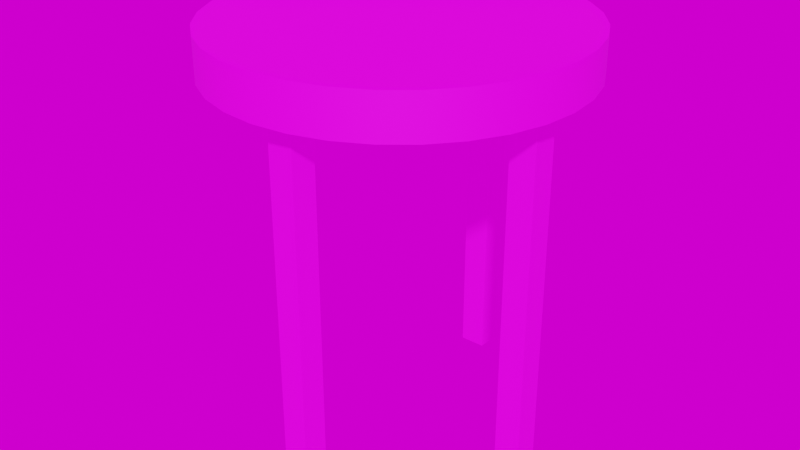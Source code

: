 # Source: testipalli.blend  (saved by Blender 3.6.13; exported with 4.5.12 LTS)
import bpy
from mathutils import Matrix  # noqa: F401  (used for matrix-valued properties, if any)

bpy.ops.wm.read_factory_settings(use_empty=True)
scene = bpy.context.scene
scene.name = 'Scene'

# ---- collections
col_collection = bpy.data.collections.new('Collection'); scene.collection.children.link(col_collection)

# ---- images (referenced by path relative to the original .blend; pixels are not part of the script)
import os
ASSET_DIR = os.environ.get("B2B_ASSET_DIR", "")  # directory of the original .blend (textures are referenced by path, not embedded)
HERE = os.path.dirname(os.path.abspath(__file__))  # packed textures are extracted next to this script under _unpacked/

def load_image(name, relpath, width, height, colorspace="sRGB"):
    """Load a texture the original file referenced (path relative to the .blend, or extracted next to this script)."""
    p = next((c for c in (os.path.join(HERE, relpath), os.path.join(ASSET_DIR, relpath)) if relpath and os.path.exists(c)), "")
    if p:
        img = bpy.data.images.load(p, check_existing=True)
        img.name = name
    else:  # same state as the original file: an image datablock whose file is absent (Cycles renders it pink)
        img = bpy.data.images.new(name, width, height)
        img.source = "FILE"
        img.filepath = "//" + (relpath or name)
    img.colorspace_settings.name = colorspace
    return img
img_shit_wood_jpg = load_image('shit wood.jpg', 'shit wood.jpg', 1024, 1024, 'sRGB')
img_abandoned_slipway_4k_hdr = load_image('abandoned_slipway_4k.hdr', 'abandoned_slipway_4k.hdr', 1024, 1024, 'Linear Rec.709')

# ---- materials (node trees are filled in below, after node groups)
mat_pallipuu = bpy.data.materials.new('pallipuu')

# ---- node groups
ng_auto_smooth = bpy.data.node_groups.new('Auto Smooth', 'GeometryNodeTree')
_s = ng_auto_smooth.interface.new_socket(name='Geometry', in_out='OUTPUT', socket_type='NodeSocketGeometry')
_s = ng_auto_smooth.interface.new_socket(name='Geometry', in_out='INPUT', socket_type='NodeSocketGeometry')
_s = ng_auto_smooth.interface.new_socket(name='Angle', in_out='INPUT', socket_type='NodeSocketFloat')
_s.subtype = 'ANGLE'
_s.min_value = 0.0
_s.max_value = 3.142
ng_auto_smooth.is_modifier = True
_N = ng_auto_smooth.nodes; _L = ng_auto_smooth.links
n0 = _N.new('NodeGroupOutput'); n0.name = 'Group Output'; n0.location = (480, -100)
n1 = _N.new('NodeGroupInput'); n1.name = 'Group Input'; n1.location = (-420, -300)
n2 = _N.new('NodeGroupInput'); n2.name = 'Group Input.001'; n2.location = (-60, -100)
n3 = _N.new('GeometryNodeSetShadeSmooth'); n3.name = 'Set Shade Smooth'; n3.location = (120, -100)
n3.domain = 'EDGE'
n4 = _N.new('GeometryNodeSetShadeSmooth'); n4.name = 'Set Shade Smooth.001'; n4.location = (300, -100)
n5 = _N.new('GeometryNodeInputMeshEdgeAngle'); n5.name = 'Edge Angle'; n5.location = (-420, -220)
n6 = _N.new('GeometryNodeInputEdgeSmooth'); n6.name = 'Is Edge Smooth'; n6.location = (-60, -160)
n7 = _N.new('GeometryNodeInputShadeSmooth'); n7.name = 'Is Face Smooth'; n7.location = (-240, -340)
n8 = _N.new('FunctionNodeBooleanMath'); n8.name = 'Boolean Math'; n8.location = (-60, -220)
n9 = _N.new('FunctionNodeCompare'); n9.name = 'Compare'; n9.location = (-240, -180)
n9.operation = 'LESS_EQUAL'
_L.new(n5.outputs[0], n9.inputs[0])
_L.new(n4.outputs[0], n0.inputs[0])
_L.new(n1.outputs[1], n9.inputs[1])
_L.new(n9.outputs[0], n8.inputs[0])
_L.new(n7.outputs[0], n8.inputs[1])
_L.new(n2.outputs[0], n3.inputs[0])
_L.new(n6.outputs[0], n3.inputs[1])
_L.new(n3.outputs[0], n4.inputs[0])
_L.new(n8.outputs[0], n3.inputs[2])
n0.is_active_output = True

# ---- material node trees
mat_pallipuu.use_nodes = True; mat_pallipuu.node_tree.nodes.clear()
_N = mat_pallipuu.node_tree.nodes; _L = mat_pallipuu.node_tree.links
n0 = _N.new('ShaderNodeBsdfPrincipled'); n0.name = 'Principled BSDF'; n0.location = (10, 300)
n0.distribution = 'GGX'
n0.subsurface_method = 'RANDOM_WALK_SKIN'
n0.inputs[3].default_value = 1.45
n0.inputs[27].default_value = (0.0, 0.0, 0.0, 1.0)
n0.inputs[28].default_value = 1.0
n1 = _N.new('ShaderNodeOutputMaterial'); n1.name = 'Material Output'; n1.location = (300, 300)
n2 = _N.new('ShaderNodeTexImage'); n2.name = 'Image Texture'; n2.location = (-383, 269)
n2.image = img_shit_wood_jpg
_L.new(n0.outputs[0], n1.inputs[0])
_L.new(n2.outputs[0], n0.inputs[0])
n1.is_active_output = True

# ---- world
world_world = bpy.data.worlds.new('World'); scene.world = world_world
world_world.use_nodes = True; world_world.node_tree.nodes.clear()
_N = world_world.node_tree.nodes; _L = world_world.node_tree.links
n0 = _N.new('ShaderNodeOutputWorld'); n0.name = 'World Output'; n0.location = (300, 300)
n1 = _N.new('ShaderNodeBackground'); n1.name = 'Background'; n1.location = (10, 300)
n2 = _N.new('ShaderNodeTexEnvironment'); n2.name = 'Environment Texture'; n2.location = (-283, 221)
n2.image = img_abandoned_slipway_4k_hdr
n3 = _N.new('ShaderNodeMapping'); n3.name = 'Mapping'; n3.location = (-463, 221)
n4 = _N.new('ShaderNodeTexCoord'); n4.name = 'Texture Coordinate'; n4.location = (-643, 221)
_L.new(n1.outputs[0], n0.inputs[0])
_L.new(n2.outputs[0], n1.inputs[0])
_L.new(n3.outputs[0], n2.inputs[0])
_L.new(n4.outputs[0], n3.inputs[0])
n0.is_active_output = True
world_world.color = (0.05088, 0.05088, 0.05088)
world_world.use_sun_shadow = False
world_world.sun_shadow_jitter_overblur = 0.0

# ---- meshes
me_cylinder = bpy.data.meshes.new('Cylinder')
me_cylinder.from_pydata([(0.0, 1.0, -1.0), (0.0, 1.0, 1.0), (0.1951, 0.9808, -1.0), (0.1951, 0.9808, 1.0), (0.3827, 0.9239, -1.0), (0.3827, 0.9239, 1.0), (0.5556, 0.8315, -1.0), (0.5556, 0.8315, 1.0), (0.7071, 0.7071, -1.0), (0.7071, 0.7071, 1.0), (0.8315, 0.5556, -1.0), (0.8315, 0.5556, 1.0), (0.9239, 0.3827, -1.0), (0.9239, 0.3827, 1.0), (0.9808, 0.1951, -1.0), (0.9808, 0.1951, 1.0), (1.0, 0.0, -1.0), (1.0, 0.0, 1.0), (0.9808, -0.1951, -1.0), (0.9808, -0.1951, 1.0), (0.9239, -0.3827, -1.0), (0.9239, -0.3827, 1.0), (0.8315, -0.5556, -1.0), (0.8315, -0.5556, 1.0), (0.7071, -0.7071, -1.0), (0.7071, -0.7071, 1.0), (0.5556, -0.8315, -1.0), (0.5556, -0.8315, 1.0), (0.3827, -0.9239, -1.0), (0.3827, -0.9239, 1.0), (0.1951, -0.9808, -1.0), (0.1951, -0.9808, 1.0), (0.0, -1.0, -1.0), (0.0, -1.0, 1.0), (-0.1951, -0.9808, -1.0), (-0.1951, -0.9808, 1.0), (-0.3827, -0.9239, -1.0), (-0.3827, -0.9239, 1.0), (-0.5556, -0.8315, -1.0), (-0.5556, -0.8315, 1.0), (-0.7071, -0.7071, -1.0), (-0.7071, -0.7071, 1.0), (-0.8315, -0.5556, -1.0), (-0.8315, -0.5556, 1.0), (-0.9239, -0.3827, -1.0), (-0.9239, -0.3827, 1.0), (-0.9808, -0.1951, -1.0), (-0.9808, -0.1951, 1.0), (-1.0, 0.0, -1.0), (-1.0, 0.0, 1.0), (-0.9808, 0.1951, -1.0), (-0.9808, 0.1951, 1.0), (-0.9239, 0.3827, -1.0), (-0.9239, 0.3827, 1.0), (-0.8315, 0.5556, -1.0), (-0.8315, 0.5556, 1.0), (-0.7071, 0.7071, -1.0), (-0.7071, 0.7071, 1.0), (-0.5556, 0.8315, -1.0), (-0.5556, 0.8315, 1.0), (-0.3827, 0.9239, -1.0), (-0.3827, 0.9239, 1.0), (-0.1951, 0.9808, -1.0), (-0.1951, 0.9808, 1.0)], [], [(0, 1, 3, 2), (2, 3, 5, 4), (4, 5, 7, 6), (6, 7, 9, 8), (8, 9, 11, 10), (10, 11, 13, 12), (12, 13, 15, 14), (14, 15, 17, 16), (16, 17, 19, 18), (18, 19, 21, 20), (20, 21, 23, 22), (22, 23, 25, 24), (24, 25, 27, 26), (26, 27, 29, 28), (28, 29, 31, 30), (30, 31, 33, 32), (32, 33, 35, 34), (34, 35, 37, 36), (36, 37, 39, 38), (38, 39, 41, 40), (40, 41, 43, 42), (42, 43, 45, 44), (44, 45, 47, 46), (46, 47, 49, 48), (48, 49, 51, 50), (50, 51, 53, 52), (52, 53, 55, 54), (54, 55, 57, 56), (56, 57, 59, 58), (58, 59, 61, 60), (3, 1, 63, 61, 59, 57, 55, 53, 51, 49, 47, 45, 43, 41, 39, 37, 35, 33, 31, 29, 27, 25, 23, 21, 19, 17, 15, 13, 11, 9, 7, 5), (60, 61, 63, 62), (62, 63, 1, 0), (0, 2, 4, 6, 8, 10, 12, 14, 16, 18, 20, 22, 24, 26, 28, 30, 32, 34, 36, 38, 40, 42, 44, 46, 48, 50, 52, 54, 56, 58, 60, 62)])
me_cylinder.polygons.foreach_set('use_smooth', [True] * 34)
_uv = me_cylinder.uv_layers.new(name='UVMap')
_uv.uv.foreach_set('vector', [1.0, 0.5, 1.0, 1.0, 0.9688, 1.0, 0.9688, 0.5, 0.9688, 0.5, 0.9688, 1.0, 0.9375, 1.0, 0.9375, 0.5, 0.9375, 0.5, 0.9375, 1.0, 0.9062, 1.0, 0.9062, 0.5, 0.9062, 0.5, 0.9062, 1.0, 0.875, 1.0, 0.875, 0.5, 0.875, 0.5, 0.875, 1.0, 0.8438, 1.0, 0.8438, 0.5, 0.8438, 0.5, 0.8438, 1.0, 0.8125, 1.0, 0.8125, 0.5, 0.8125, 0.5, 0.8125, 1.0, 0.7812, 1.0, 0.7812, 0.5, 0.7812, 0.5, 0.7812, 1.0, 0.75, 1.0, 0.75, 0.5, 0.75, 0.5, 0.75, 1.0, 0.7188, 1.0, 0.7188, 0.5, 0.7188, 0.5, 0.7188, 1.0, 0.6875, 1.0, 0.6875, 0.5, 0.6875, 0.5, 0.6875, 1.0, 0.6562, 1.0, 0.6562, 0.5, 0.6562, 0.5, 0.6562, 1.0, 0.625, 1.0, 0.625, 0.5, 0.625, 0.5, 0.625, 1.0, 0.5938, 1.0, 0.5938, 0.5, 0.5938, 0.5, 0.5938, 1.0, 0.5625, 1.0, 0.5625, 0.5, 0.5625, 0.5, 0.5625, 1.0, 0.5312, 1.0, 0.5312, 0.5, 0.5312, 0.5, 0.5312, 1.0, 0.5, 1.0, 0.5, 0.5, 0.5, 0.5, 0.5, 1.0, 0.4688, 1.0, 0.4688, 0.5, 0.4688, 0.5, 0.4688, 1.0, 0.4375, 1.0, 0.4375, 0.5, 0.4375, 0.5, 0.4375, 1.0, 0.4062, 1.0, 0.4062, 0.5, 0.4062, 0.5, 0.4062, 1.0, 0.375, 1.0, 0.375, 0.5, 0.375, 0.5, 0.375, 1.0, 0.3438, 1.0, 0.3438, 0.5, 0.3438, 0.5, 0.3438, 1.0, 0.3125, 1.0, 0.3125, 0.5, 0.3125, 0.5, 0.3125, 1.0, 0.2812, 1.0, 0.2812, 0.5, 0.2812, 0.5, 0.2812, 1.0, 0.25, 1.0, 0.25, 0.5, 0.25, 0.5, 0.25, 1.0, 0.2188, 1.0, 0.2188, 0.5, 0.2188, 0.5, 0.2188, 1.0, 0.1875, 1.0, 0.1875, 0.5, 0.1875, 0.5, 0.1875, 1.0, 0.1562, 1.0, 0.1562, 0.5, 0.1562, 0.5, 0.1562, 1.0, 0.125, 1.0, 0.125, 0.5, 0.125, 0.5, 0.125, 1.0, 0.09375, 1.0, 0.09375, 0.5, 0.09375, 0.5, 0.09375, 1.0, 0.0625, 1.0, 0.0625, 0.5, 0.2968, 0.4854, 0.25, 0.49, 0.2032, 0.4854, 0.1582, 0.4717, 0.1167, 0.4496, 0.08029, 0.4197, 0.05045, 0.3833, 0.02827, 0.3418, 0.01461, 0.2968, 0.01, 0.25, 0.01461, 0.2032, 0.02827, 0.1582, 0.05045, 0.1167, 0.08029, 0.08029, 0.1167, 0.05045, 0.1582, 0.02827, 0.2032, 0.01461, 0.25, 0.01, 0.2968, 0.01461, 0.3418, 0.02827, 0.3833, 0.05045, 0.4197, 0.08029, 0.4496, 0.1167, 0.4717, 0.1582, 0.4854, 0.2032, 0.49, 0.25, 0.4854, 0.2968, 0.4717, 0.3418, 0.4496, 0.3833, 0.4197, 0.4197, 0.3833, 0.4496, 0.3418, 0.4717, 0.0625, 0.5, 0.0625, 1.0, 0.03125, 1.0, 0.03125, 0.5, 0.03125, 0.5, 0.03125, 1.0, 0.0, 1.0, 0.0, 0.5, 0.75, 0.49, 0.7968, 0.4854, 0.8418, 0.4717, 0.8833, 0.4496, 0.9197, 0.4197, 0.9496, 0.3833, 0.9717, 0.3418, 0.9854, 0.2968, 0.99, 0.25, 0.9854, 0.2032, 0.9717, 0.1582, 0.9496, 0.1167, 0.9197, 0.08029, 0.8833, 0.05045, 0.8418, 0.02827, 0.7968, 0.01461, 0.75, 0.01, 0.7032, 0.01461, 0.6582, 0.02827, 0.6167, 0.05045, 0.5803, 0.08029, 0.5504, 0.1167, 0.5283, 0.1582, 0.5146, 0.2032, 0.51, 0.25, 0.5146, 0.2968, 0.5283, 0.3418, 0.5504, 0.3833, 0.5803, 0.4197, 0.6167, 0.4496, 0.6582, 0.4717, 0.7032, 0.4854])
me_cylinder.materials.append(mat_pallipuu)
me_cylinder.update()
me_cube = bpy.data.meshes.new('Cube')
me_cube.from_pydata([(-1.0, -1.0, -1.0), (-1.0, -1.0, 1.0), (-1.0, 1.0, -1.0), (-1.0, 1.0, 1.0), (1.0, -1.0, -1.0), (1.0, -1.0, 1.0), (1.0, 1.0, -1.0), (1.0, 1.0, 1.0)], [], [(0, 1, 3, 2), (2, 3, 7, 6), (6, 7, 5, 4), (4, 5, 1, 0), (2, 6, 4, 0), (7, 3, 1, 5)])
me_cube.polygons.foreach_set('use_smooth', [True] * 6)
_uv = me_cube.uv_layers.new(name='UVMap')
_uv.uv.foreach_set('vector', [0.375, 0.0, 0.625, 0.0, 0.625, 0.25, 0.375, 0.25, 0.375, 0.25, 0.625, 0.25, 0.625, 0.5, 0.375, 0.5, 0.375, 0.5, 0.625, 0.5, 0.625, 0.75, 0.375, 0.75, 0.375, 0.75, 0.625, 0.75, 0.625, 1.0, 0.375, 1.0, 0.125, 0.5, 0.375, 0.5, 0.375, 0.75, 0.125, 0.75, 0.625, 0.5, 0.875, 0.5, 0.875, 0.75, 0.625, 0.75])
me_cube.materials.append(mat_pallipuu)
me_cube.update()
me_cube_001 = bpy.data.meshes.new('Cube.001')
me_cube_001.from_pydata([(-1.0, -1.0, -1.0), (-1.0, -1.0, 1.0), (-1.0, 1.0, -1.0), (-1.0, 1.0, 1.0), (1.0, -1.0, -1.0), (1.0, -1.0, 1.0), (1.0, 1.0, -1.0), (1.0, 1.0, 1.0)], [], [(0, 1, 3, 2), (2, 3, 7, 6), (6, 7, 5, 4), (4, 5, 1, 0), (2, 6, 4, 0), (7, 3, 1, 5)])
me_cube_001.polygons.foreach_set('use_smooth', [True] * 6)
_uv = me_cube_001.uv_layers.new(name='UVMap')
_uv.uv.foreach_set('vector', [0.375, 0.0, 0.625, 0.0, 0.625, 0.25, 0.375, 0.25, 0.375, 0.25, 0.625, 0.25, 0.625, 0.5, 0.375, 0.5, 0.375, 0.5, 0.625, 0.5, 0.625, 0.75, 0.375, 0.75, 0.375, 0.75, 0.625, 0.75, 0.625, 1.0, 0.375, 1.0, 0.125, 0.5, 0.375, 0.5, 0.375, 0.75, 0.125, 0.75, 0.625, 0.5, 0.875, 0.5, 0.875, 0.75, 0.625, 0.75])
me_cube_001.materials.append(mat_pallipuu)
me_cube_001.update()

# ---- objects
ob_cylinder = bpy.data.objects.new('Cylinder', me_cylinder)
ob_cube = bpy.data.objects.new('Cube', me_cube)
ob_cube_001 = bpy.data.objects.new('Cube.001', me_cube_001)

# ---- transforms, parenting, visibility, modifiers, constraints
ob_cylinder.location = (0.0, 0.0, 0.8883)
ob_cylinder.scale = (0.4268, 0.4268, 0.05081)
_m = ob_cylinder.modifiers.new('Auto Smooth', 'NODES')
_m.node_group = ng_auto_smooth
_gi = [s.identifier for s in ng_auto_smooth.interface.items_tree if s.item_type == 'SOCKET' and s.in_out == 'INPUT']
_m[_gi[1]] = 0.5236  # Angle
ob_cube.location = (9.445e-17, -0.3272, 0.4326)
ob_cube.scale = (0.0312, 0.0312, 0.4302)
_m = ob_cube.modifiers.new('Mirror', 'MIRROR')
_m.use_axis = (False, True, False)
_m.mirror_object = ob_cylinder
_m = ob_cube.modifiers.new('Auto Smooth', 'NODES')
_m.node_group = ng_auto_smooth
_gi = [s.identifier for s in ng_auto_smooth.interface.items_tree if s.item_type == 'SOCKET' and s.in_out == 'INPUT']
_m[_gi[1]] = 0.5236  # Angle
ob_cube_001.location = (-0.3338, 0.003636, 0.4145)
ob_cube_001.scale = (0.0312, 0.0312, 0.4302)
_m = ob_cube_001.modifiers.new('Mirror', 'MIRROR')
_m.mirror_object = ob_cylinder
_m = ob_cube_001.modifiers.new('Auto Smooth', 'NODES')
_m.node_group = ng_auto_smooth
_gi = [s.identifier for s in ng_auto_smooth.interface.items_tree if s.item_type == 'SOCKET' and s.in_out == 'INPUT']
_m[_gi[1]] = 0.5236  # Angle

# ---- collection membership
col_collection.objects.link(ob_cylinder)
col_collection.objects.link(ob_cube)
col_collection.objects.link(ob_cube_001)

# ---- scene / render settings (as saved in the file)
scene.frame_start = 1; scene.frame_end = 250; scene.frame_set(1)
scene.render.engine = 'CYCLES'
scene.render.film_transparent = True
scene.render.use_high_quality_normals = True
scene.cycles.samples = 250
scene.cycles.sampling_pattern = 'TABULATED_SOBOL'
scene.cycles.diffuse_bounces = 6
scene.cycles.glossy_bounces = 6
scene.cycles.transmission_bounces = 6
scene.cycles.transparent_max_bounces = 6
scene.eevee.use_volumetric_shadows = True
scene.eevee.use_gtao = True
scene.eevee.use_raytracing = True
scene.view_settings.view_transform = 'Filmic'
bpy.context.view_layer.update()

# ---- added for rendering (the .blend has no active camera and no usable light): camera, sun
cam_auto = bpy.data.cameras.new('AutoCamera')
cam_auto.lens = 50.0
cam_auto.sensor_width = 36.0
cam_auto.clip_end = 1000.0
ob_auto_camera = bpy.data.objects.new('AutoCamera', cam_auto)
scene.collection.objects.link(ob_auto_camera)
ob_auto_camera.location = (1.424, -1.7088, 1.6009)
ob_auto_camera.rotation_euler = (1.09748, -7.21219e-08, 0.694738)
scene.camera = ob_auto_camera
light_auto_sun = bpy.data.lights.new('AutoSun', 'SUN')
light_auto_sun.energy = 3.0
light_auto_sun.angle = 0.0523599
ob_auto_sun = bpy.data.objects.new('AutoSun', light_auto_sun)
scene.collection.objects.link(ob_auto_sun)
ob_auto_sun.rotation_euler = (0.872665, 0.174533, 0.523599)
bpy.context.view_layer.update()
